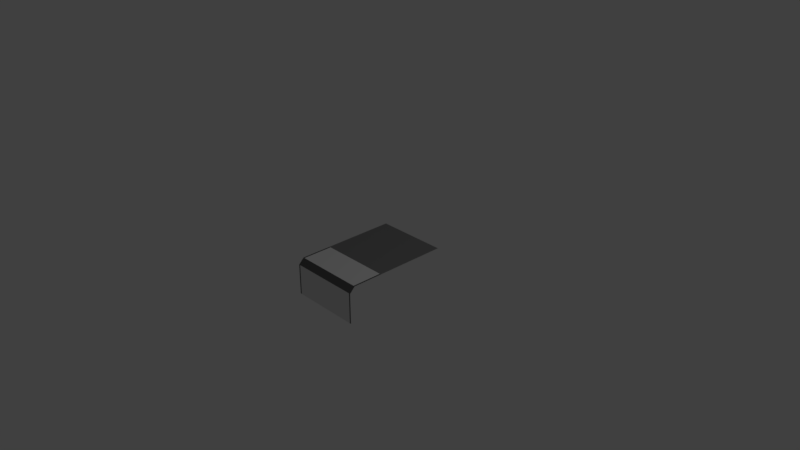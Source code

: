 # Source: LandingzoneOutside.blend  (saved by Blender 2.79.0; exported with 4.5.12 LTS)
import bpy
from mathutils import Matrix  # noqa: F401  (used for matrix-valued properties, if any)

bpy.ops.wm.read_factory_settings(use_empty=True)
scene = bpy.context.scene
scene.name = 'Scene'

# ---- collections
col_collection_1 = bpy.data.collections.new('Collection 1'); scene.collection.children.link(col_collection_1)

# ---- materials (node trees are filled in below, after node groups)
mat_grid = bpy.data.materials.new('grid')
mat_grid.alpha_threshold = 0.0
mat_grid.use_transparent_shadow = False
mat_grid.diffuse_color = (0.2159, 0.2159, 0.2159, 1.0)
mat_grid.roughness = 0.5
mat_white = bpy.data.materials.new('white')
mat_white.alpha_threshold = 0.0
mat_white.use_transparent_shadow = False
mat_white.roughness = 0.5
mat_gray = bpy.data.materials.new('gray')
mat_gray.alpha_threshold = 0.0
mat_gray.use_transparent_shadow = False
mat_gray.diffuse_color = (0.1149, 0.1149, 0.1149, 1.0)
mat_gray.roughness = 0.5

# ---- material node trees

# ---- world
world_world = bpy.data.worlds.new('World'); scene.world = world_world
world_world.color = (0.05088, 0.05088, 0.05088)
world_world.use_sun_shadow = False
world_world.sun_shadow_jitter_overblur = 0.0
world_world.cycles.sampling_method = 'MANUAL'

# ---- cameras
cam_camera = bpy.data.cameras.new('Camera')
cam_camera.clip_end = 100.0
cam_camera.lens = 35.0
cam_camera.sensor_width = 32.0
cam_camera.sensor_height = 18.0
cam_camera.ortho_scale = 7.314
cam_camera.dof.focus_distance = 0.0
cam_camera.dof.aperture_fstop = 128.0

# ---- lights
light_lamp = bpy.data.lights.new('Lamp', 'POINT')
light_lamp.transmission_factor = 0.0
light_lamp.cutoff_distance = 30.0
light_lamp.energy = 100.0
light_lamp.shadow_buffer_clip_start = 1.001
light_lamp.shadow_soft_size = 0.1
light_lamp.shadow_maximum_resolution = 0.006
light_lamp.use_absolute_resolution = True

# ---- meshes
me_lowpoly_landingzoneedge = bpy.data.meshes.new('lowpoly_landingzoneedge')
me_lowpoly_landingzoneedge.from_pydata([(50.0, -75.0, -7.499), (-50.0, -75.0, -7.499), (-50.0, -75.0, -50.0), (50.0, -75.0, -50.0), (50.0, -67.5, 0.0), (-50.0, 75.0, 0.0), (-50.0, -67.5, 0.0), (50.0, 75.0, 0.0), (-50.0, -25.01, 0.0), (50.0, -25.01, 0.0), (47.87, -67.5, 0.0), (-47.87, -67.5, 0.0), (47.87, -75.0, -7.499), (-47.87, -75.0, -7.499), (-47.87, -75.0, -50.0), (47.87, -75.0, -50.0), (47.87, -25.01, 0.0), (-47.87, -25.01, 0.0)], [], [(15, 3, 0, 12), (11, 17, 8, 6), (11, 6, 1, 13), (4, 10, 12, 0), (10, 11, 13, 12), (4, 9, 16, 10), (10, 16, 17, 11), (7, 5, 8, 9), (2, 14, 13, 1), (14, 15, 12, 13)])
me_lowpoly_landingzoneedge.polygons.foreach_set('use_smooth', [1, 1, 1, 1, 1, 1, 1, 0, 1, 1])
me_lowpoly_landingzoneedge.polygons.foreach_set('material_index', [2, 2, 2, 2, 2, 2, 1, 0, 2, 1])
_k = set([(0, 12), (1, 13), (4, 10), (6, 11), (10, 11), (12, 13)])
me_lowpoly_landingzoneedge.attributes.new('sharp_edge', 'BOOLEAN', 'EDGE').data.foreach_set('value', [ (min(e.vertices), max(e.vertices)) in _k for e in me_lowpoly_landingzoneedge.edges])
_uv = me_lowpoly_landingzoneedge.uv_layers.new(name='LightMapUV')
_uv.uv.foreach_set('vector', [0.5534, 0.06641, 0.8022, 0.06641, 0.8022, 0.1719, 0.5534, 0.1719, 0.3045, 0.2271, 0.3045, 0.4043, 0.05569, 0.4043, 0.05569, 0.2271, 0.3045, 0.1909, 0.05569, 0.1909, 0.05569, 0.1719, 0.3045, 0.1719, 0.8022, 0.1909, 0.5534, 0.1909, 0.5534, 0.1719, 0.8022, 0.1719, 0.5534, 0.1909, 0.3045, 0.1909, 0.3045, 0.1719, 0.5534, 0.1719, 0.8022, 0.2271, 0.8022, 0.4043, 0.5534, 0.4043, 0.5534, 0.2271, 0.5534, 0.2271, 0.5534, 0.4043, 0.3045, 0.4043, 0.3045, 0.2271, 0.0, 0.0, 1.0, 0.0, 1.0, 1.0, 0.0, 1.0, 0.05569, 0.06641, 0.3045, 0.06641, 0.3045, 0.1719, 0.05569, 0.1719, 0.3045, 0.06641, 0.5534, 0.06641, 0.5534, 0.1719, 0.3045, 0.1719])
me_lowpoly_landingzoneedge.materials.append(mat_grid)
me_lowpoly_landingzoneedge.materials.append(mat_white)
me_lowpoly_landingzoneedge.materials.append(mat_gray)
me_lowpoly_landingzoneedge.use_remesh_preserve_volume = False
me_lowpoly_landingzoneedge.use_remesh_preserve_attributes = False
me_lowpoly_landingzoneedge.use_mirror_vertex_groups = False
me_lowpoly_landingzoneedge.update()
me_lowpoly_landingzoneedge.normals_split_custom_set([tuple(v) for v in zip(*[iter([0.0, -1.0, 0.0, 0.0, -1.0, 0.0, 0.0, -1.0, 0.0, 0.0, -1.0, 0.0, 0.0, 0.0, 1.0, 0.0, 0.0, 1.0, 0.0, 0.0, 1.0, 0.0, 0.0, 1.0, 0.0, -0.7071, 0.7071, 0.0, -0.7071, 0.7071, 0.0, -0.7071, 0.7071, 0.0, -0.7071, 0.7071, 0.0, -0.7071, 0.7071, 0.0, -0.7071, 0.7071, 0.0, -0.7071, 0.7071, 0.0, -0.7071, 0.7071, 0.0, -0.7071, 0.7071, 0.0, -0.7071, 0.7071, 0.0, -0.7071, 0.7071, 0.0, -0.7071, 0.7071, 0.0, 0.0, 1.0, 0.0, 0.0, 1.0, 0.0, 0.0, 1.0, 0.0, 0.0, 1.0, 0.0, 0.0, 1.0, 0.0, 0.0, 1.0, 0.0, 0.0, 1.0, 0.0, 0.0, 1.0, 0.0, 0.0, 1.0, 0.0, 0.0, 1.0, 0.0, 0.0, 1.0, 0.0, 0.0, 1.0, 0.0, -1.0, 0.0, 0.0, -1.0, 0.0, 0.0, -1.0, 0.0, 0.0, -1.0, 0.0, 0.0, -1.0, 0.0, 0.0, -1.0, 0.0, 0.0, -1.0, 0.0, 0.0, -1.0, 0.0])] * 3)])

# ---- objects
ob_lowpoly_landingzoneedge = bpy.data.objects.new('lowpoly_landingzoneedge', me_lowpoly_landingzoneedge)
ob_lamp = bpy.data.objects.new('Lamp', light_lamp)
ob_camera = bpy.data.objects.new('Camera', cam_camera)

# ---- transforms, parenting, visibility, modifiers, constraints
ob_lowpoly_landingzoneedge.location = (0.0, 0.0, 0.0)
ob_lowpoly_landingzoneedge.scale = (0.01, 0.01, 0.01)
ob_lowpoly_landingzoneedge.color = (0.8, 0.8, 0.8, 1.0)
ob_lowpoly_landingzoneedge.lineart.crease_threshold = 0.0
ob_lamp.location = (4.076, 1.005, 5.904)
ob_lamp.rotation_euler = (0.6503, 0.05522, 1.866)
ob_lamp.lock_rotations_4d = False
ob_lamp.empty_display_type = 'ARROWS'
ob_lamp.color = (0.0, 0.0, 0.0, 0.0)
ob_lamp.lineart.crease_threshold = 0.0
ob_camera.location = (7.481, -6.508, 5.344)
ob_camera.rotation_euler = (1.109, 0.0, 0.8149)
ob_camera.lock_rotations_4d = False
ob_camera.empty_display_type = 'ARROWS'
ob_camera.color = (0.0, 0.0, 0.0, 0.0)
ob_camera.display_type = 'WIRE'
ob_camera.lineart.crease_threshold = 0.0

# ---- collection membership
col_collection_1.objects.link(ob_lowpoly_landingzoneedge)
col_collection_1.objects.link(ob_lamp)
col_collection_1.objects.link(ob_camera)

# ---- scene / render settings (as saved in the file)
scene.camera = ob_camera
scene.frame_start = 1; scene.frame_end = 250; scene.frame_set(1)
scene.render.engine = 'BLENDER_EEVEE_NEXT'
scene.render.resolution_percentage = 50
scene.render.fps = 25
scene.render.dither_intensity = 0.0
scene.cycles.use_denoising = False
scene.cycles.samples = 128
scene.cycles.sampling_pattern = 'TABULATED_SOBOL'
scene.cycles.use_adaptive_sampling = False
scene.cycles.use_light_tree = False
scene.cycles.blur_glossy = 0.0
scene.cycles.sample_clamp_indirect = 0.0
scene.view_settings.view_transform = 'Standard'
bpy.context.view_layer.update()
